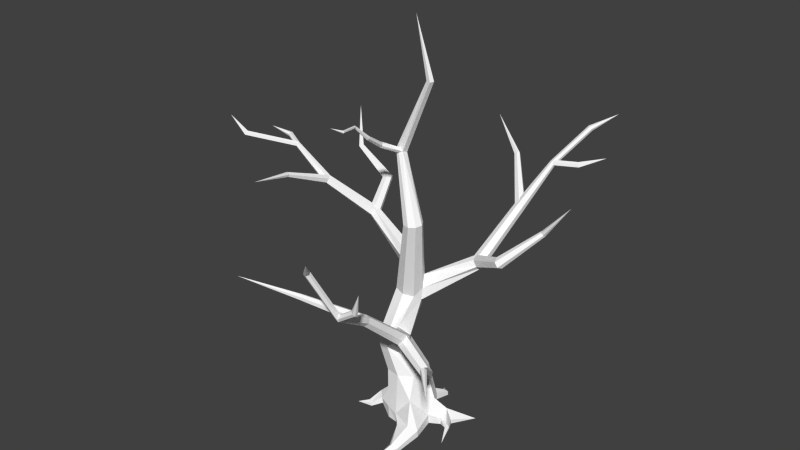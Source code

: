 # Source: tree.blend  (saved by Blender 2.72.0; exported with 4.5.12 LTS)
import bpy
from mathutils import Matrix  # noqa: F401  (used for matrix-valued properties, if any)

bpy.ops.wm.read_factory_settings(use_empty=True)
scene = bpy.context.scene
scene.name = 'Scene'

# ---- collections
col_collection_1 = bpy.data.collections.new('Collection 1'); scene.collection.children.link(col_collection_1)

# ---- materials (node trees are filled in below, after node groups)
mat_material__22 = bpy.data.materials.new('Material__22')
mat_material__22.alpha_threshold = 0.0
mat_material__22.use_transparent_shadow = False
mat_material__22.diffuse_color = (1.0, 1.0, 1.0, 1.0)
mat_material__22.specular_color = (0.2, 0.2, 0.2)
mat_material__22.roughness = 0.5

# ---- material node trees

# ---- world
world_world = bpy.data.worlds.new('World'); scene.world = world_world
world_world.color = (0.05088, 0.05088, 0.05088)
world_world.use_sun_shadow = False
world_world.sun_shadow_jitter_overblur = 0.0
world_world.cycles.sampling_method = 'MANUAL'
world_world.cycles.sample_map_resolution = 256

# ---- meshes
me_id107 = bpy.data.meshes.new('ID107')
me_id107.from_pydata([(-10.77, 43.14, -52.5), (-23.33, 106.8, -47.87), (6.586, 107.5, -41.21), (9.468, 32.29, -49.25), (24.87, 41.81, -44.72), (22.67, 108.3, -14.88), (37.76, 30.21, -29.26), (44.95, 57.18, -11.87), (15.5, 108.5, 15.69), (22.98, 66.2, 36.54), (43.87, 27.15, 5.389), (-10.73, 108.2, 32.59), (-40.64, 107.4, 25.94), (-31.01, 28.55, 36.34), (-9.685, 24.79, 40.75), (-56.72, 106.7, -0.3918), (-48.93, 56.73, 5.607), (-49.55, 106.4, -30.96), (-52.04, 30.05, -13.89), (-41.16, 59.83, -30.77), (-24.43, 32.17, -42.89), (-18.35, 240.6, -54.25), (-21.74, 168.8, -19.96), (-45.14, 166.1, -25.3), (-38.99, 253.4, -59.96), (-7.119, 249.2, -33.16), (-9.39, 183.2, -3.741), (-11.74, 261.8, -15.98), (-19.57, 208.9, 20.32), (-29.77, 265.7, -5.042), (-36.38, 187.4, 32.91), (-50.3, 268.9, -11.34), (-60.6, 174.9, 32.31), (-61.3, 269.5, -31.19), (-72.62, 170.5, 11.67), (-56.33, 267.2, -52.96), (-66.21, 166.8, -12.19), (-12.83, 358.5, -30.38), (4.559, 366.1, -24.37), (-15.06, 293.0, -52.19), (-35.52, 278.7, -59.9), (13.8, 357.2, -8.987), (-4.444, 275.2, -34.17), (8.556, 350.2, 6.965), (-6.644, 351.6, 15.75), (-24.06, 352.8, 10.44), (-28.23, 352.9, 3.232), (-36.97, 330.3, -9.956), (-32.74, 329.5, -28.12), (-20.24, 355.7, -27.35), (24.17, 439.2, 3.455), (-28.75, 553.5, -15.69), (32.03, 439.2, 16.2), (-29.81, 557.6, -4.856), (28.85, 438.5, 29.91), (16.48, 437.4, 36.55), (-36.53, 553.8, -2.21), (2.181, 436.6, 32.23), (-45.75, 559.2, -5.853), (-5.681, 436.6, 19.48), (-42.4, 558.2, -18.81), (-2.499, 437.3, 5.772), (9.866, 438.4, -0.8662), (42.61, 705.5, 1.109), (40.3, 705.6, 9.406), (33.58, 706.2, -1.295), (31.27, 706.2, 7.001), (-0.01497, 813.6, -3.724), (-4.625, 163.0, -1.768), (-11.57, 152.7, 22.01), (-33.19, 167.1, 36.88), (37.44, 9.041, -31.08), (9.146, 11.12, -51.08), (-30.46, 4.152, 36.14), (-10.01, 3.622, 38.92), (43.55, 5.981, 3.562), (23.89, 3.737, 32.56), (-48.08, 6.927, 6.452), (-52.36, 8.881, -15.71), (-24.75, 11.01, -44.72), (-13.47, 26.34, -67.23), (-25.64, 18.41, -69.71), (1.707, 17.65, -64.94), (1.448, 0.6015, -66.41), (-25.9, 1.362, -71.18), (0.04481, 7.597, -101.9), (-5.393, 3.362, -99.53), (7.031, 3.707, -105.3), (6.903, -4.709, -106.0), (-5.521, -5.049, -100.3), (-19.31, -9.869, -126.8), (-68.82, 22.99, -56.49), (-70.3, 16.31, -46.22), (-59.35, 17.56, -62.39), (-70.48, 4.511, -47.23), (-59.53, 5.761, -63.4), (-99.24, -7.623, -74.38), (-76.39, 29.5, 5.194), (-62.89, 25.58, 18.62), (-79.54, 24.84, -3.318), (-61.25, 13.36, 18.24), (-73.73, 13.57, 5.944), (-78.73, 14.18, -4.355), (-88.39, 13.61, 27.06), (-80.89, 11.57, 31.5), (-89.95, 10.63, 23.88), (-79.94, 4.217, 31.05), (-86.89, 4.057, 26.91), (-89.46, 4.196, 23.24), (-107.5, 7.326, 39.46), (39.52, 31.62, 64.09), (55.77, 21.58, 53.57), (12.34, 21.45, 61.81), (12.12, 7.367, 60.6), (39.26, 6.782, 63.25), (55.56, 7.502, 52.35), (35.32, 11.25, 106.8), (46.5, 4.726, 102.1), (27.62, 4.962, 102.0), (27.49, -3.948, 101.3), (35.01, -4.463, 106.3), (46.36, -4.183, 101.3), (26.21, -1.619, 140.0), (64.24, 34.2, -25.94), (57.57, 16.4, -31.32), (62.33, 18.63, -9.518), (57.39, 4.402, -32.35), (61.9, 3.867, -10.63), (100.2, -0.03849, -72.81), (75.29, 12.46, -25.31), (75.24, 2.412, -26.38), (81.74, 12.61, 2.22), (83.02, 20.63, -1.046), (81.16, 7.647, -0.5365), (86.34, 9.291, -6.365), (86.64, 12.63, -4.382), (87.54, -11.46, 19.31), (36.25, 245.9, 72.51), (27.25, 240.7, 81.84), (49.57, 241.1, 71.09), (53.87, 231.0, 79.0), (44.86, 225.7, 88.33), (31.55, 230.6, 89.75), (34.64, 330.4, 172.2), (27.58, 324.6, 177.2), (44.87, 328.0, 172.9), (48.05, 319.8, 178.6), (40.99, 314.0, 183.7), (30.75, 316.4, 183.0), (54.51, 377.4, 257.5), (50.66, 374.4, 260.8), (60.31, 376.4, 258.5), (62.27, 372.4, 262.8), (58.43, 369.5, 266.0), (52.62, 370.5, 265.0), (34.96, 476.9, 307.6), (31.05, 475.2, 311.6), (40.97, 475.2, 308.0), (43.06, 471.8, 312.4), (39.14, 470.1, 316.5), (33.13, 471.8, 316.1), (67.99, 511.3, 344.4), (124.2, 228.0, 111.6), (44.48, 248.5, 77.85), (38.87, 245.4, 89.74), (117.9, 225.9, 120.6), (131.0, 218.9, 106.2), (46.16, 238.9, 68.53), (131.5, 207.7, 109.8), (42.24, 226.2, 71.09), (125.2, 205.6, 118.8), (36.64, 223.2, 82.98), (118.4, 214.7, 124.2), (34.96, 232.8, 92.31), (167.1, 280.6, 176.2), (163.1, 278.9, 180.1), (171.3, 276.6, 174.6), (171.5, 271.0, 176.8), (167.6, 269.3, 180.7), (163.3, 273.2, 182.3), (230.2, 274.5, 248.3), (-46.54, 372.9, 243.5), (34.53, 328.2, 170.0), (30.35, 318.7, 171.5), (-48.44, 367.4, 243.9), (-42.99, 375.2, 247.5), (42.0, 331.7, 176.4), (-41.33, 371.9, 252.1), (45.28, 325.7, 184.4), (-43.22, 366.4, 252.5), (41.1, 316.2, 185.8), (-46.78, 364.2, 248.4), (33.63, 312.7, 179.4), (-144.8, 395.5, 297.4), (32.2, 476.4, 313.2), (35.36, 477.8, 308.6), (40.21, 474.9, 307.4), (41.91, 470.6, 310.8), (38.75, 469.2, 315.5), (33.9, 472.1, 316.7), (92.39, 405.3, 263.4), (53.77, 377.7, 258.9), (53.32, 377.4, 264.7), (91.49, 404.6, 269.1), (96.81, 402.3, 260.6), (56.92, 373.7, 256.0), (100.3, 398.6, 263.6), (59.61, 369.5, 258.9), (99.43, 398.0, 269.4), (59.17, 369.2, 264.7), (95.01, 401.0, 272.1), (56.02, 373.1, 267.6), (117.3, 448.3, 280.2), (-124.5, 392.8, -25.17), (-118.0, 400.0, -18.45), (-125.8, 394.3, -37.03), (-120.5, 403.0, -42.18), (-114.0, 410.3, -35.46), (-26.15, 370.3, -19.47), (-112.7, 408.7, -23.59), (-30.08, 371.1, -2.164), (-196.0, 459.9, 25.48), (-189.4, 464.0, 29.69), (-198.1, 462.3, 17.17), (-193.7, 468.8, 13.09), (-187.1, 472.9, 17.31), (-184.9, 470.5, 25.6), (-246.2, 524.6, 44.16), (-242.8, 527.2, 46.64), (-247.7, 526.5, 39.71), (-245.9, 530.9, 37.73), (-242.5, 533.4, 40.21), (-241.0, 531.6, 44.66), (-317.9, 546.3, 103.5), (-315.5, 549.3, 106.6), (-318.9, 547.7, 98.51), (-317.6, 552.2, 96.66), (-315.1, 555.2, 99.78), (-314.1, 553.8, 104.7), (-359.3, 575.3, 98.32), (-147.6, 440.1, -88.92), (-130.0, 397.9, -29.31), (-126.6, 407.3, -23.84), (-144.4, 446.9, -83.2), (-142.9, 438.1, -98.23), (-122.6, 392.1, -35.78), (-135.0, 443.0, -101.8), (-111.9, 395.7, -36.78), (-131.8, 449.9, -96.1), (-108.5, 405.2, -31.32), (-136.5, 451.8, -86.79), (-115.9, 410.9, -24.85), (-208.9, 490.2, -89.5), (-206.5, 493.1, -86.36), (-207.3, 490.1, -94.35), (-203.4, 492.9, -96.06), (-201.0, 495.8, -92.92), (-202.5, 495.9, -88.07), (-234.4, 559.0, -124.1), (-203.5, 499.6, 114.8), (-194.1, 458.5, 24.34), (-185.6, 460.7, 24.43), (-198.7, 500.6, 114.4), (-206.9, 503.1, 113.8), (-200.1, 464.2, 21.3), (-205.5, 507.5, 112.3), (-197.5, 472.2, 18.36), (-200.7, 508.5, 111.9), (-189.0, 474.3, 18.44), (-197.3, 505.1, 112.9), (-183.0, 468.6, 21.48), (-188.1, 526.0, 206.4), (-317.0, 550.6, 106.5), (-318.8, 547.0, 103.7), (-318.4, 547.2, 98.84), (-316.0, 550.9, 96.75), (-314.2, 554.5, 99.54), (-314.7, 554.3, 104.4), (-281.9, 530.2, 26.97), (-246.2, 525.6, 45.1), (-246.3, 530.3, 46.47), (-281.6, 534.8, 28.56), (-281.1, 529.1, 22.09), (-244.2, 524.3, 40.81), (-279.9, 532.6, 18.79), (-242.3, 527.8, 37.9), (-279.6, 537.2, 20.38), (-242.4, 532.5, 39.28), (-280.4, 538.3, 25.26), (-244.4, 533.7, 43.56), (-325.1, 540.3, 26.84), (74.58, 323.5, -110.7), (64.27, 332.8, -109.6), (85.65, 323.1, -101.8), (86.42, 332.1, -91.76), (76.11, 341.5, -90.67), (65.04, 341.9, -99.62), (99.18, 414.2, -201.5), (90.57, 419.5, -198.7), (108.1, 415.6, -196.0), (108.4, 422.3, -187.9), (99.81, 427.6, -185.2), (90.89, 426.2, -190.6), (132.2, 495.4, -248.4), (127.6, 498.8, -247.2), (137.4, 496.8, -245.7), (137.9, 501.5, -241.9), (133.3, 504.8, -240.7), (128.2, 503.4, -243.3), (145.1, 534.6, -353.7), (140.8, 538.7, -353.7), (150.3, 535.5, -350.2), (151.1, 540.3, -346.9), (146.8, 544.3, -346.9), (141.7, 543.5, -350.4), (187.1, 569.3, -379.5), (151.7, 367.8, -70.06), (83.14, 328.9, -111.1), (76.73, 340.7, -111.3), (145.0, 376.7, -71.02), (155.3, 363.7, -58.77), (81.74, 320.6, -100.5), (152.2, 368.4, -48.45), (73.95, 324.2, -90.13), (145.5, 377.3, -49.42), (67.55, 336.1, -90.3), (141.9, 381.4, -60.7), (68.94, 344.4, -100.9), (208.6, 428.8, -112.8), (204.3, 432.7, -112.9), (211.3, 427.8, -107.6), (209.7, 430.6, -102.4), (205.4, 434.4, -102.5), (202.7, 435.5, -107.7), (265.8, 503.8, -94.69), (35.2, 477.5, -274.8), (98.38, 412.3, -199.1), (91.37, 414.5, -191.7), (31.64, 478.4, -270.3), (39.25, 481.5, -276.2), (106.5, 418.7, -200.7), (39.75, 486.4, -273.2), (107.6, 427.3, -194.9), (36.19, 487.3, -268.6), (100.6, 429.5, -187.5), (32.13, 483.3, -267.2), (92.48, 423.1, -185.9), (-51.15, 524.7, -333.0), (142.3, 540.2, -354.7), (145.8, 535.6, -354.6), (149.5, 534.9, -350.1), (149.6, 538.8, -345.9), (146.2, 543.4, -346.0), (142.5, 544.1, -350.5), (177.0, 500.1, -263.3), (131.6, 496.7, -249.1), (131.0, 502.5, -249.5), (175.9, 505.9, -263.6), (180.2, 497.9, -258.8), (133.4, 494.4, -244.1), (182.4, 501.4, -254.5), (134.5, 497.8, -239.5), (181.3, 507.1, -254.8), (133.9, 503.5, -240.0), (178.0, 509.3, -259.3), (132.2, 505.9, -245.0), (214.2, 513.8, -297.6), (-28.07, 642.3, 148.4), (-39.87, 652.4, 167.4), (-29.55, 640.4, 148.6), (-29.99, 640.4, 148.4), (-28.39, 642.9, 147.9), (-28.78, 644.2, 147.1), (-29.22, 644.2, 146.9), (-39.22, 559.1, -4.031), (-36.44, 564.4, -3.561), (-31.73, 640.4, 147.6), (-30.87, 640.5, 148.0), (-50.95, 570.7, 31.45), (-56.71, 571.1, 30.05), (-41.95, 601.5, 75.48), (-47.0, 574.6, 29.84), (-39.03, 603.9, 73.3), (-46.23, 602.4, 75.12), (-47.59, 605.7, 72.58), (-58.5, 575.5, 27.04), (-44.67, 608.1, 70.4), (-54.54, 579.5, 25.44), (-40.39, 607.2, 70.75), (-48.79, 579.1, 26.84), (-44.04, 631.4, 104.1), (-42.41, 632.9, 103.0), (-46.42, 632.2, 104.1), (-47.17, 634.4, 103.1), (-45.55, 635.8, 102.0), (-43.17, 635.1, 102.0), (-29.47, 640.1, 148.1), (-27.73, 641.7, 147.6), (-31.21, 644.4, 146.6), (-31.03, 644.5, 146.5), (-32.78, 642.9, 147.0), (-28.51, 644.0, 146.8), (-30.92, 640.5, 148.0), (-32.0, 640.7, 147.8), (-29.19, 644.2, 146.9)], [], [(1, 2, 3), (0, 1, 3), (2, 4, 3), (2, 5, 6), (4, 2, 6), (5, 7, 6), (9, 10, 5), (8, 9, 5), (7, 5, 10), (9, 8, 11), (13, 14, 11), (12, 13, 11), (9, 11, 14), (15, 16, 13), (12, 15, 13), (15, 17, 18), (16, 15, 18), (17, 19, 18), (17, 1, 20), (19, 17, 20), (1, 0, 20), (22, 23, 24), (21, 22, 24), (21, 25, 26), (22, 21, 26), (25, 27, 28), (26, 25, 28), (30, 28, 27), (29, 30, 27), (29, 31, 32), (30, 29, 32), (34, 32, 31), (33, 34, 31), (36, 34, 33), (35, 36, 33), (35, 24, 23), (36, 35, 23), (38, 39, 40), (37, 38, 40), (38, 41, 42), (39, 38, 42), (41, 43, 27), (42, 41, 27), (44, 29, 27), (43, 44, 27), (44, 45, 31), (29, 44, 31), (46, 47, 31), (45, 46, 31), (31, 47, 33), (47, 48, 35), (33, 47, 35), (48, 49, 40), (35, 48, 40), (49, 37, 40), (50, 51, 52), (52, 51, 53), (54, 53, 55), (56, 57, 55), (53, 56, 55), (57, 58, 59), (61, 59, 58), (60, 61, 58), (61, 60, 62), (63, 64, 53), (60, 58, 66), (65, 60, 66), (65, 67, 63), (63, 67, 64), (64, 67, 66), (66, 67, 65), (23, 22, 2), (1, 23, 2), (68, 5, 2), (22, 68, 2), (69, 8, 5), (68, 69, 5), (70, 11, 8), (69, 70, 8), (70, 32, 12), (11, 70, 12), (34, 15, 12), (32, 34, 12), (34, 36, 17), (15, 34, 17), (36, 23, 1), (17, 36, 1), (3, 4, 6), (6, 71, 72), (3, 6, 72), (13, 73, 74), (14, 13, 74), (75, 76, 77), (71, 75, 77), (74, 73, 77), (76, 74, 77), (78, 79, 71), (77, 78, 71), (72, 71, 79), (0, 80, 81), (20, 0, 81), (3, 82, 80), (0, 3, 80), (72, 83, 82), (3, 72, 82), (79, 84, 83), (72, 79, 83), (20, 81, 84), (79, 20, 84), (80, 85, 86), (81, 80, 86), (82, 87, 85), (80, 82, 85), (83, 88, 87), (82, 83, 87), (84, 89, 88), (83, 84, 88), (81, 86, 89), (84, 81, 89), (86, 85, 90), (85, 87, 90), (87, 88, 90), (88, 89, 90), (89, 86, 90), (19, 91, 92), (18, 19, 92), (20, 93, 91), (19, 20, 91), (78, 94, 95), (79, 78, 95), (18, 92, 94), (78, 18, 94), (79, 95, 93), (20, 79, 93), (92, 91, 96), (91, 93, 96), (95, 94, 96), (94, 92, 96), (93, 95, 96), (16, 97, 98), (13, 16, 98), (18, 99, 97), (16, 18, 97), (73, 100, 101), (77, 73, 101), (77, 101, 102), (78, 77, 102), (78, 102, 99), (18, 78, 99), (13, 98, 100), (73, 13, 100), (97, 103, 104), (98, 97, 104), (99, 105, 103), (97, 99, 103), (100, 106, 107), (101, 100, 107), (101, 107, 108), (102, 101, 108), (102, 108, 105), (99, 102, 105), (98, 104, 106), (100, 98, 106), (104, 103, 109), (103, 105, 109), (107, 106, 109), (108, 107, 109), (105, 108, 109), (106, 104, 109), (9, 110, 111), (10, 9, 111), (14, 112, 110), (9, 14, 110), (74, 113, 112), (14, 74, 112), (76, 114, 113), (74, 76, 113), (75, 115, 114), (76, 75, 114), (10, 111, 115), (75, 10, 115), (110, 116, 117), (111, 110, 117), (112, 118, 116), (110, 112, 116), (113, 119, 118), (112, 113, 118), (114, 120, 119), (113, 114, 119), (115, 121, 120), (114, 115, 120), (111, 117, 121), (115, 111, 121), (117, 116, 122), (116, 118, 122), (118, 119, 122), (119, 120, 122), (120, 121, 122), (121, 117, 122), (7, 123, 124), (6, 7, 124), (10, 125, 123), (7, 10, 123), (71, 126, 127), (75, 71, 127), (6, 124, 126), (71, 6, 126), (75, 127, 125), (10, 75, 125), (124, 123, 128), (123, 129, 128), (130, 126, 128), (126, 124, 128), (129, 130, 128), (127, 126, 130), (125, 131, 132), (123, 125, 132), (127, 133, 131), (125, 127, 131), (130, 134, 133), (127, 130, 133), (123, 132, 135), (129, 123, 135), (129, 135, 134), (130, 129, 134), (132, 131, 136), (131, 133, 136), (133, 134, 136), (135, 132, 136), (134, 135, 136), (28, 30, 138), (137, 28, 138), (26, 28, 137), (139, 26, 137), (68, 26, 139), (140, 68, 139), (69, 68, 140), (141, 69, 140), (70, 69, 141), (142, 70, 141), (30, 70, 142), (138, 30, 142), (137, 138, 144), (143, 137, 144), (139, 137, 143), (145, 139, 143), (140, 139, 145), (146, 140, 145), (141, 140, 146), (147, 141, 146), (142, 141, 147), (148, 142, 147), (138, 142, 148), (144, 138, 148), (143, 144, 150), (149, 143, 150), (145, 143, 149), (151, 145, 149), (146, 145, 151), (152, 146, 151), (147, 146, 152), (153, 147, 152), (148, 147, 153), (154, 148, 153), (144, 148, 154), (150, 144, 154), (149, 150, 156), (155, 149, 156), (151, 149, 155), (157, 151, 155), (152, 151, 157), (158, 152, 157), (153, 152, 158), (159, 153, 158), (154, 153, 159), (160, 154, 159), (150, 154, 160), (156, 150, 160), (156, 161, 155), (155, 161, 157), (157, 161, 158), (158, 161, 159), (159, 161, 160), (160, 161, 156), (163, 164, 165), (162, 163, 165), (167, 163, 162), (166, 167, 162), (169, 167, 166), (168, 169, 166), (171, 169, 168), (170, 171, 168), (173, 171, 170), (172, 173, 170), (164, 173, 172), (165, 164, 172), (162, 165, 175), (174, 162, 175), (166, 162, 174), (176, 166, 174), (168, 166, 176), (177, 168, 176), (170, 168, 177), (178, 170, 177), (172, 170, 178), (179, 172, 178), (165, 172, 179), (175, 165, 179), (175, 180, 174), (174, 180, 176), (176, 180, 177), (177, 180, 178), (178, 180, 179), (179, 180, 175), (173, 164, 169), (171, 173, 169), (169, 164, 163), (167, 169, 163), (182, 183, 184), (181, 182, 184), (186, 182, 181), (185, 186, 181), (188, 186, 185), (187, 188, 185), (190, 188, 187), (189, 190, 187), (192, 190, 189), (191, 192, 189), (183, 192, 191), (184, 183, 191), (184, 193, 181), (181, 193, 185), (185, 193, 187), (187, 193, 189), (189, 193, 191), (191, 193, 184), (192, 183, 188), (190, 192, 188), (188, 183, 182), (186, 188, 182), (194, 161, 195), (195, 161, 196), (196, 161, 197), (197, 161, 198), (198, 161, 199), (199, 161, 194), (199, 194, 197), (198, 199, 197), (197, 194, 195), (196, 197, 195), (201, 202, 203), (200, 201, 203), (205, 201, 200), (204, 205, 200), (207, 205, 204), (206, 207, 204), (209, 207, 206), (208, 209, 206), (211, 209, 208), (210, 211, 208), (202, 211, 210), (203, 202, 210), (203, 212, 200), (200, 212, 204), (204, 212, 206), (206, 212, 208), (208, 212, 210), (210, 212, 203), (211, 202, 207), (209, 211, 207), (207, 202, 201), (205, 207, 201), (47, 46, 214), (213, 47, 214), (48, 47, 213), (215, 48, 213), (49, 48, 215), (216, 49, 215), (218, 49, 216), (217, 218, 216), (220, 218, 217), (219, 220, 217), (46, 220, 219), (214, 46, 219), (213, 214, 222), (221, 213, 222), (215, 213, 221), (223, 215, 221), (216, 215, 223), (224, 216, 223), (217, 216, 224), (225, 217, 224), (219, 217, 225), (226, 219, 225), (214, 219, 226), (222, 214, 226), (221, 222, 228), (227, 221, 228), (223, 221, 227), (229, 223, 227), (224, 223, 229), (230, 224, 229), (225, 224, 230), (231, 225, 230), (226, 225, 231), (232, 226, 231), (222, 226, 232), (228, 222, 232), (227, 228, 234), (233, 227, 234), (229, 227, 233), (235, 229, 233), (230, 229, 235), (236, 230, 235), (231, 230, 236), (237, 231, 236), (232, 231, 237), (238, 232, 237), (228, 232, 238), (234, 228, 238), (234, 239, 233), (233, 239, 235), (235, 239, 236), (236, 239, 237), (237, 239, 238), (238, 239, 234), (241, 242, 243), (240, 241, 243), (245, 241, 240), (244, 245, 240), (247, 245, 244), (246, 247, 244), (249, 247, 246), (248, 249, 246), (251, 249, 248), (250, 251, 248), (242, 251, 250), (243, 242, 250), (240, 243, 253), (252, 240, 253), (244, 240, 252), (254, 244, 252), (246, 244, 254), (255, 246, 254), (248, 246, 255), (256, 248, 255), (250, 248, 256), (257, 250, 256), (243, 250, 257), (253, 243, 257), (253, 258, 252), (252, 258, 254), (254, 258, 255), (255, 258, 256), (256, 258, 257), (257, 258, 253), (251, 242, 247), (249, 251, 247), (247, 242, 241), (245, 247, 241), (260, 261, 262), (259, 260, 262), (264, 260, 259), (263, 264, 259), (266, 264, 263), (265, 266, 263), (268, 266, 265), (267, 268, 265), (270, 268, 267), (269, 270, 267), (261, 270, 269), (262, 261, 269), (262, 271, 259), (259, 271, 263), (263, 271, 265), (265, 271, 267), (267, 271, 269), (269, 271, 262), (270, 261, 266), (268, 270, 266), (266, 261, 260), (264, 266, 260), (272, 239, 273), (273, 239, 274), (274, 239, 275), (275, 239, 276), (276, 239, 277), (277, 239, 272), (277, 272, 275), (276, 277, 275), (275, 272, 273), (274, 275, 273), (279, 280, 281), (278, 279, 281), (283, 279, 278), (282, 283, 278), (285, 283, 282), (284, 285, 282), (287, 285, 284), (286, 287, 284), (289, 287, 286), (288, 289, 286), (280, 289, 288), (281, 280, 288), (281, 290, 278), (278, 290, 282), (282, 290, 284), (284, 290, 286), (286, 290, 288), (288, 290, 281), (289, 280, 285), (287, 289, 285), (285, 280, 279), (283, 285, 279), (21, 24, 292), (291, 21, 292), (25, 21, 291), (293, 25, 291), (42, 25, 293), (294, 42, 293), (39, 42, 294), (295, 39, 294), (40, 39, 295), (296, 40, 295), (24, 40, 296), (292, 24, 296), (291, 292, 298), (297, 291, 298), (293, 291, 297), (299, 293, 297), (294, 293, 299), (300, 294, 299), (295, 294, 300), (301, 295, 300), (296, 295, 301), (302, 296, 301), (292, 296, 302), (298, 292, 302), (297, 298, 304), (303, 297, 304), (299, 297, 303), (305, 299, 303), (300, 299, 305), (306, 300, 305), (301, 300, 306), (307, 301, 306), (302, 301, 307), (308, 302, 307), (298, 302, 308), (304, 298, 308), (303, 304, 310), (309, 303, 310), (305, 303, 309), (311, 305, 309), (306, 305, 311), (312, 306, 311), (307, 306, 312), (313, 307, 312), (308, 307, 313), (314, 308, 313), (304, 308, 314), (310, 304, 314), (310, 315, 309), (309, 315, 311), (311, 315, 312), (312, 315, 313), (313, 315, 314), (314, 315, 310), (317, 318, 319), (316, 317, 319), (321, 317, 316), (320, 321, 316), (323, 321, 320), (322, 323, 320), (325, 323, 322), (324, 325, 322), (327, 325, 324), (326, 327, 324), (318, 327, 326), (319, 318, 326), (316, 319, 329), (328, 316, 329), (320, 316, 328), (330, 320, 328), (322, 320, 330), (331, 322, 330), (324, 322, 331), (332, 324, 331), (326, 324, 332), (333, 326, 332), (319, 326, 333), (329, 319, 333), (329, 334, 328), (328, 334, 330), (330, 334, 331), (331, 334, 332), (332, 334, 333), (333, 334, 329), (327, 318, 323), (325, 327, 323), (323, 318, 317), (321, 323, 317), (336, 337, 338), (335, 336, 338), (340, 336, 335), (339, 340, 335), (342, 340, 339), (341, 342, 339), (344, 342, 341), (343, 344, 341), (346, 344, 343), (345, 346, 343), (337, 346, 345), (338, 337, 345), (338, 347, 335), (335, 347, 339), (339, 347, 341), (341, 347, 343), (343, 347, 345), (345, 347, 338), (346, 337, 342), (344, 346, 342), (342, 337, 336), (340, 342, 336), (348, 315, 349), (349, 315, 350), (350, 315, 351), (351, 315, 352), (352, 315, 353), (353, 315, 348), (353, 348, 351), (352, 353, 351), (351, 348, 349), (350, 351, 349), (355, 356, 357), (354, 355, 357), (359, 355, 354), (358, 359, 354), (361, 359, 358), (360, 361, 358), (363, 361, 360), (362, 363, 360), (365, 363, 362), (364, 365, 362), (356, 365, 364), (357, 356, 364), (357, 366, 354), (354, 366, 358), (358, 366, 360), (360, 366, 362), (362, 366, 364), (364, 366, 357), (365, 356, 361), (363, 365, 361), (361, 356, 355), (359, 361, 355), (367, 368, 369), (370, 371, 367), (369, 370, 367), (372, 368, 373), (22, 26, 68), (30, 32, 70), (24, 35, 40), (42, 27, 25), (50, 38, 37), (62, 50, 37), (52, 41, 38), (50, 52, 38), (52, 54, 43), (41, 52, 43), (54, 55, 44), (43, 54, 44), (55, 57, 45), (44, 55, 45), (57, 59, 46), (45, 57, 46), (59, 220, 46), (59, 61, 218), (220, 59, 218), (62, 37, 218), (61, 62, 218), (49, 218, 37), (374, 375, 66), (58, 374, 66), (376, 368, 377), (372, 373, 368), (368, 376, 377), (368, 367, 371), (378, 379, 56), (53, 378, 56), (378, 381, 382), (380, 378, 382), (379, 378, 380), (383, 379, 380), (385, 379, 383), (384, 385, 383), (387, 385, 384), (386, 387, 384), (389, 387, 386), (388, 389, 386), (381, 389, 388), (382, 381, 388), (380, 382, 391), (390, 380, 391), (383, 380, 390), (392, 383, 390), (384, 383, 392), (393, 384, 392), (386, 384, 393), (394, 386, 393), (388, 386, 394), (395, 388, 394), (382, 388, 395), (391, 382, 395), (390, 391, 397), (396, 390, 397), (399, 394, 400), (398, 399, 400), (393, 400, 394), (391, 395, 401), (397, 391, 401), (396, 368, 402), (368, 400, 403), (368, 399, 398), (394, 399, 404), (395, 394, 404), (401, 395, 404), (401, 368, 371), (385, 374, 56), (379, 385, 56), (387, 389, 53), (375, 387, 53), (385, 387, 375), (374, 385, 375), (396, 397, 371), (370, 396, 371), (368, 403, 402), (392, 403, 400), (393, 392, 400), (398, 400, 368), (404, 399, 368), (62, 60, 51), (50, 62, 51), (53, 54, 52), (374, 58, 57), (56, 374, 57), (60, 65, 63), (51, 60, 63), (53, 51, 63), (369, 368, 370), (53, 64, 66), (375, 53, 66), (53, 381, 378), (53, 389, 381), (403, 392, 390), (402, 403, 390), (402, 390, 396), (404, 368, 401), (371, 397, 401), (370, 368, 396)])
_uv = me_id107.uv_layers.new(name='ID112')
_uv.uv.foreach_set('vector', [0.212, 0.7717, 0.2058, 0.8028, 0.1292, 0.7866, 0.1449, 0.7685, 0.212, 0.7717, 0.1292, 0.7866, 0.2058, 0.8028, 0.1352, 0.805, 0.1292, 0.7866, 0.0849, 0.5934, 0.0825, 0.6251, 0.0, 0.6124, 0.0143, 0.5932, 0.0849, 0.5934, 0.0, 0.6124, 0.0825, 0.6251, 0.0257, 0.6345, 0.0, 0.6124, 0.2356, 0.3599, 0.2783, 0.396, 0.1905, 0.4116, 0.1902, 0.3793, 0.2356, 0.3599, 0.1905, 0.4116, 0.2479, 0.4143, 0.1905, 0.4116, 0.2783, 0.396, 0.0491, 0.8246, 0.0, 0.8299, 0.0003, 0.7976, 0.0278, 0.454, 0.0214, 0.4321, 0.1078, 0.4249, 0.1106, 0.4564, 0.0278, 0.454, 0.1078, 0.4249, 0.0611, 0.3947, 0.1078, 0.4249, 0.0214, 0.4321, 0.1292, 0.8117, 0.1818, 0.8111, 0.2174, 0.8417, 0.1345, 0.8431, 0.1292, 0.8117, 0.2174, 0.8417, 0.1702, 0.2091, 0.1685, 0.1767, 0.2483, 0.1897, 0.2226, 0.2103, 0.1702, 0.2091, 0.2483, 0.1897, 0.1685, 0.1767, 0.217, 0.1721, 0.2483, 0.1897, 0.0, 0.7117, 0.0049, 0.6798, 0.0805, 0.6962, 0.0489, 0.7126, 0.0, 0.7117, 0.0805, 0.6962, 0.0049, 0.6798, 0.0721, 0.6773, 0.0805, 0.6962, 0.9875, 0.0574, 0.9888, 0.0822, 0.8915, 0.0793, 0.9052, 0.0576, 0.9875, 0.0574, 0.8915, 0.0793, 0.2115, 0.8501, 0.2104, 0.8763, 0.1357, 0.8742, 0.1292, 0.8493, 0.2115, 0.8501, 0.1357, 0.8742, 0.0251, 0.5868, 0.0206, 0.5647, 0.0861, 0.5517, 0.0999, 0.5871, 0.0251, 0.5868, 0.0861, 0.5517, 0.8769, 0.3731, 0.9049, 0.3603, 0.9716, 0.3599, 0.9667, 0.381, 0.8769, 0.3731, 0.9716, 0.3599, 0.6903, 0.0263, 0.6938, 0.0485, 0.5862, 0.0478, 0.6001, 0.0234, 0.6903, 0.0263, 0.5862, 0.0478, 0.2545, 0.1909, 0.259, 0.1662, 0.3611, 0.2003, 0.3618, 0.2238, 0.2545, 0.1909, 0.3611, 0.2003, 0.1069, 0.2032, 0.1046, 0.2289, 0.0, 0.1894, 0.001, 0.1662, 0.1069, 0.2032, 0.0, 0.1894, 0.0161, 0.136, 0.0252, 0.1138, 0.1225, 0.1125, 0.1286, 0.1375, 0.0161, 0.136, 0.1225, 0.1125, 0.7806, 0.4077, 0.6973, 0.4108, 0.6755, 0.3949, 0.7665, 0.3928, 0.7806, 0.4077, 0.6755, 0.3949, 0.3979, 0.3496, 0.3993, 0.329, 0.4899, 0.3263, 0.4811, 0.3533, 0.3979, 0.3496, 0.4899, 0.3263, 0.7684, 0.3801, 0.7721, 0.3616, 0.8687, 0.3599, 0.859, 0.3825, 0.7684, 0.3801, 0.8687, 0.3599, 0.3739, 0.5111, 0.2796, 0.5138, 0.2773, 0.4917, 0.3739, 0.4929, 0.3739, 0.5111, 0.2773, 0.4917, 0.6741, 0.4395, 0.6793, 0.4214, 0.7729, 0.4204, 0.7685, 0.4424, 0.6741, 0.4395, 0.7729, 0.4204, 0.4477, 0.1757, 0.4251, 0.1921, 0.3611, 0.2003, 0.4476, 0.1671, 0.4477, 0.1757, 0.3611, 0.2003, 0.3611, 0.2003, 0.4251, 0.1921, 0.3618, 0.2238, 0.2083, 0.8851, 0.2026, 0.9035, 0.1292, 0.9042, 0.1372, 0.8825, 0.2083, 0.8851, 0.1292, 0.9042, 0.949, 0.1671, 0.9775, 0.176, 0.8903, 0.187, 0.8756, 0.1662, 0.949, 0.1671, 0.8903, 0.187, 0.9775, 0.176, 0.9813, 0.1838, 0.8903, 0.187, 0.7769, 0.5722, 0.6457, 0.5606, 0.7835, 0.5581, 0.7702, 0.2764, 0.6328, 0.2872, 0.6304, 0.2754, 0.38, 0.7141, 0.5219, 0.7165, 0.3825, 0.7284, 0.6563, 0.0971, 0.7886, 0.0909, 0.7942, 0.1051, 0.6544, 0.1049, 0.6563, 0.0971, 0.7942, 0.1051, 0.5396, 0.5937, 0.6812, 0.5977, 0.5457, 0.608, 0.5562, 0.3521, 0.5535, 0.3378, 0.6895, 0.3357, 0.6902, 0.3496, 0.5562, 0.3521, 0.6895, 0.3357, 0.5346, 0.6342, 0.6679, 0.6476, 0.5315, 0.6485, 0.5182, 0.1487, 0.5176, 0.1576, 0.3478, 0.1508, 0.9397, 0.1278, 0.9377, 0.1415, 0.7669, 0.1208, 0.7676, 0.1119, 0.9397, 0.1278, 0.7669, 0.1208, 0.728, 0.7346, 0.8441, 0.7414, 0.724, 0.7434, 0.4567, 0.7812, 0.5766, 0.7889, 0.4568, 0.7901, 0.6904, 0.7075, 0.5705, 0.7051, 0.6864, 0.6987, 0.0, 0.873, 0.1161, 0.8732, 0.0001, 0.8819, 0.881, 0.4815, 0.8848, 0.4569, 0.9578, 0.4515, 0.9503, 0.4823, 0.881, 0.4815, 0.9578, 0.4515, 0.517, 0.6644, 0.4524, 0.6661, 0.4525, 0.6342, 0.5254, 0.6393, 0.517, 0.6644, 0.4525, 0.6342, 0.1388, 0.3657, 0.1902, 0.3793, 0.1905, 0.4116, 0.1292, 0.3916, 0.1388, 0.3657, 0.1905, 0.4116, 0.5594, 0.5699, 0.6236, 0.5581, 0.6395, 0.5861, 0.5856, 0.5863, 0.5594, 0.5699, 0.6395, 0.5861, 0.3994, 0.6778, 0.4163, 0.7024, 0.3434, 0.7069, 0.3341, 0.6766, 0.3994, 0.6778, 0.3434, 0.7069, 0.8842, 0.5167, 0.8155, 0.5236, 0.814, 0.4917, 0.887, 0.4918, 0.8842, 0.5167, 0.814, 0.4917, 0.1046, 0.2289, 0.1069, 0.2032, 0.1685, 0.1767, 0.1702, 0.2091, 0.1046, 0.2289, 0.1685, 0.1767, 0.4518, 0.6163, 0.4641, 0.5938, 0.5335, 0.5937, 0.5191, 0.6226, 0.4518, 0.6163, 0.5335, 0.5937, 0.4375, 0.9634, 0.4527, 0.9515, 0.4734, 0.9637, 0.3238, 0.854, 0.3238, 0.832, 0.3597, 0.8319, 0.3597, 0.8539, 0.3238, 0.854, 0.3597, 0.8319, 0.0278, 0.454, 0.0028, 0.4561, 0.0, 0.4349, 0.0214, 0.4321, 0.0278, 0.454, 0.0, 0.4349, 0.0591, 0.3871, 0.034, 0.3609, 0.0763, 0.2939, 0.0955, 0.3885, 0.0591, 0.3871, 0.0763, 0.2939, 0.035, 0.3252, 0.0423, 0.3052, 0.0763, 0.2939, 0.034, 0.3609, 0.035, 0.3252, 0.0763, 0.2939, 0.0997, 0.2944, 0.123, 0.3287, 0.0955, 0.3885, 0.0763, 0.2939, 0.0997, 0.2944, 0.0955, 0.3885, 0.122, 0.3643, 0.0955, 0.3885, 0.123, 0.3287, 0.3826, 0.9209, 0.4047, 0.9274, 0.411, 0.9409, 0.38, 0.9412, 0.3826, 0.9209, 0.411, 0.9409, 0.4615, 0.9198, 0.4591, 0.9433, 0.4409, 0.9426, 0.4375, 0.9196, 0.4615, 0.9198, 0.4409, 0.9426, 0.096, 0.945, 0.1165, 0.9486, 0.1038, 0.9608, 0.0802, 0.9602, 0.096, 0.945, 0.1038, 0.9608, 0.3149, 0.8052, 0.3149, 0.8342, 0.2868, 0.8289, 0.2797, 0.8096, 0.3149, 0.8052, 0.2868, 0.8289, 0.0, 0.945, 0.031, 0.9459, 0.04, 0.9611, 0.0112, 0.9639, 0.0, 0.945, 0.04, 0.9611, 0.3124, 0.9563, 0.2697, 0.9513, 0.2723, 0.9444, 0.3125, 0.9411, 0.3124, 0.9563, 0.2723, 0.9444, 0.2701, 0.935, 0.227, 0.9239, 0.2341, 0.9185, 0.2772, 0.9182, 0.2701, 0.935, 0.2341, 0.9185, 0.386, 0.8779, 0.4274, 0.8834, 0.4244, 0.8916, 0.38, 0.8946, 0.386, 0.8779, 0.4244, 0.8916, 0.0306, 0.2995, 0.0139, 0.3328, 0.0019, 0.3403, 0.002, 0.2986, 0.0306, 0.2995, 0.0019, 0.3403, 0.3238, 0.8602, 0.3642, 0.8601, 0.3681, 0.868, 0.3317, 0.8761, 0.3238, 0.8602, 0.3681, 0.868, 0.8216, 0.9914, 0.8251, 0.9981, 0.7877, 0.998, 0.9627, 0.7436, 0.9626, 0.7346, 0.9999, 0.7412, 0.7816, 0.9649, 0.778, 0.9729, 0.7437, 0.9658, 0.0019, 0.3403, 0.0139, 0.3328, 0.0317, 0.3585, 0.7744, 0.979, 0.7782, 0.9869, 0.7437, 0.9858, 0.0, 0.4625, 0.0506, 0.4829, 0.0463, 0.4949, 0.0056, 0.4992, 0.0, 0.4625, 0.0463, 0.4949, 0.0773, 0.7188, 0.1171, 0.7373, 0.1153, 0.7496, 0.0609, 0.7503, 0.0773, 0.7188, 0.1153, 0.7496, 0.1292, 0.7209, 0.1661, 0.7294, 0.1704, 0.7492, 0.1314, 0.7623, 0.1292, 0.7209, 0.1704, 0.7492, 0.0428, 0.9267, 0.0028, 0.9183, 0.0, 0.9064, 0.0378, 0.9053, 0.0428, 0.9267, 0.0, 0.9064, 0.3842, 0.8502, 0.4254, 0.8505, 0.423, 0.8625, 0.38, 0.8718, 0.3842, 0.8502, 0.423, 0.8625, 0.0463, 0.4949, 0.0506, 0.4829, 0.0935, 0.5039, 0.9899, 0.1477, 0.9932, 0.1601, 0.9429, 0.1587, 0.1704, 0.7492, 0.1661, 0.7294, 0.2081, 0.7263, 0.4882, 0.9132, 0.4815, 0.9029, 0.53, 0.9045, 0.227, 0.9985, 0.2337, 0.9882, 0.2774, 0.9982, 0.2735, 0.8052, 0.2729, 0.8452, 0.2543, 0.8377, 0.227, 0.8115, 0.2735, 0.8052, 0.2543, 0.8377, 0.965, 0.4823, 0.9639, 0.4516, 0.9737, 0.4515, 0.9991, 0.4822, 0.965, 0.4823, 0.9737, 0.4515, 0.9336, 0.5329, 0.9715, 0.5309, 0.9889, 0.5355, 0.9653, 0.5493, 0.9336, 0.5329, 0.9889, 0.5355, 0.0293, 0.9935, 0.0027, 0.9869, 0.0, 0.9754, 0.0297, 0.97, 0.0293, 0.9935, 0.0, 0.9754, 0.4375, 0.8915, 0.4671, 0.8975, 0.4681, 0.9086, 0.4375, 0.9135, 0.4375, 0.8915, 0.4681, 0.9086, 0.3238, 0.8006, 0.3617, 0.8007, 0.3614, 0.8135, 0.3254, 0.8258, 0.3238, 0.8006, 0.3614, 0.8135, 0.4903, 0.3925, 0.5195, 0.4017, 0.5181, 0.4108, 0.4911, 0.4125, 0.4903, 0.3925, 0.5181, 0.4108, 0.4375, 0.9865, 0.471, 0.9877, 0.4717, 0.9924, 0.4414, 0.9963, 0.4375, 0.9865, 0.4717, 0.9924, 0.1206, 0.5932, 0.1202, 0.6185, 0.1125, 0.6217, 0.1027, 0.5961, 0.1206, 0.5932, 0.1125, 0.6217, 0.1027, 0.5961, 0.1125, 0.6217, 0.1079, 0.6216, 0.0911, 0.594, 0.1027, 0.5961, 0.1079, 0.6216, 0.4411, 0.9698, 0.4731, 0.9736, 0.471, 0.98, 0.4375, 0.9804, 0.4411, 0.9698, 0.471, 0.98, 0.3135, 0.9298, 0.2864, 0.9296, 0.2833, 0.9225, 0.3082, 0.9182, 0.3135, 0.9298, 0.2833, 0.9225, 0.8784, 0.9892, 0.8728, 0.9966, 0.8493, 0.9898, 0.1736, 0.1533, 0.1735, 0.1581, 0.1492, 0.1551, 0.2903, 0.9752, 0.2849, 0.9688, 0.3148, 0.9694, 0.2917, 0.9796, 0.2903, 0.9752, 0.3148, 0.9694, 0.014, 0.1375, 0.0073, 0.1374, 0.0138, 0.113, 0.9969, 0.838, 0.995, 0.8455, 0.9672, 0.8381, 0.2826, 0.7518, 0.2671, 0.7975, 0.2458, 0.7991, 0.227, 0.7515, 0.2826, 0.7518, 0.2458, 0.7991, 0.3238, 0.7409, 0.3443, 0.7171, 0.3739, 0.7141, 0.3738, 0.7627, 0.3238, 0.7409, 0.3739, 0.7141, 0.2205, 0.9608, 0.1889, 0.9546, 0.1889, 0.94, 0.2205, 0.9388, 0.2205, 0.9608, 0.1889, 0.94, 0.9614, 0.2692, 0.9512, 0.2351, 0.9784, 0.2425, 0.997, 0.2688, 0.9614, 0.2692, 0.9784, 0.2425, 0.0591, 0.3871, 0.0075, 0.3885, 0.0, 0.3697, 0.034, 0.3609, 0.0591, 0.3871, 0.0, 0.3697, 0.1292, 0.9388, 0.1807, 0.9401, 0.1807, 0.9547, 0.1292, 0.9608, 0.1292, 0.9388, 0.1807, 0.9547, 0.9567, 0.411, 0.908, 0.4043, 0.9124, 0.3907, 0.9664, 0.3907, 0.9567, 0.411, 0.9124, 0.3907, 0.9501, 0.1119, 0.994, 0.13, 0.9949, 0.1409, 0.9459, 0.1415, 0.9501, 0.1119, 0.9949, 0.1409, 0.4262, 0.9148, 0.38, 0.9102, 0.3825, 0.9012, 0.4301, 0.9007, 0.4262, 0.9148, 0.3825, 0.9012, 0.0441, 0.7456, 0.0, 0.7318, 0.0067, 0.7253, 0.0527, 0.7188, 0.0441, 0.7456, 0.0067, 0.7253, 0.0515, 0.7643, 0.0025, 0.7443, 0.0, 0.7318, 0.0441, 0.7456, 0.0515, 0.7643, 0.0, 0.7318, 0.9997, 0.1046, 0.946, 0.0995, 0.9446, 0.0904, 0.9975, 0.0902, 0.9997, 0.1046, 0.9446, 0.0904, 0.9124, 0.3907, 0.908, 0.4043, 0.8701, 0.4056, 0.3802, 0.9875, 0.38, 0.9761, 0.4182, 0.9875, 0.6096, 0.9781, 0.6096, 0.9689, 0.6494, 0.9747, 0.7573, 0.1519, 0.7525, 0.1599, 0.7176, 0.1527, 0.5168, 0.9464, 0.5267, 0.9545, 0.4815, 0.9543, 0.9504, 0.6858, 0.9504, 0.6766, 0.9952, 0.68, 0.3238, 0.7945, 0.3463, 0.7688, 0.3663, 0.771, 0.3577, 0.7943, 0.3238, 0.7945, 0.3663, 0.771, 0.0867, 0.7087, 0.0875, 0.6828, 0.1102, 0.6773, 0.1224, 0.7093, 0.0867, 0.7087, 0.1102, 0.6773, 0.2635, 0.9411, 0.261, 0.9622, 0.238, 0.9627, 0.227, 0.9413, 0.2635, 0.9411, 0.238, 0.9627, 0.4066, 0.9494, 0.3925, 0.9699, 0.38, 0.9699, 0.3846, 0.9494, 0.4066, 0.9494, 0.38, 0.9699, 0.9751, 0.391, 0.9991, 0.3907, 0.9976, 0.4059, 0.9725, 0.4129, 0.9751, 0.391, 0.9976, 0.4059, 0.3889, 0.7997, 0.38, 0.7812, 0.4506, 0.7834, 0.9974, 0.4204, 0.9806, 0.4393, 0.9268, 0.4208, 0.1504, 0.9306, 0.1432, 0.9124, 0.2035, 0.9195, 0.1091, 0.9053, 0.1128, 0.9172, 0.049, 0.9165, 0.5812, 0.1487, 0.5782, 0.1587, 0.5243, 0.1504, 0.1292, 0.9305, 0.1432, 0.9124, 0.1504, 0.9306, 0.9768, 0.7591, 0.9995, 0.7673, 0.9943, 0.7743, 0.9592, 0.7745, 0.9768, 0.7591, 0.9943, 0.7743, 0.003, 0.4293, 0.0086, 0.4072, 0.0141, 0.4057, 0.0182, 0.4296, 0.003, 0.4293, 0.0141, 0.4057, 0.3473, 0.9304, 0.3238, 0.9226, 0.3242, 0.9145, 0.3463, 0.909, 0.3473, 0.9304, 0.3242, 0.9145, 0.4754, 0.8854, 0.4402, 0.8849, 0.4375, 0.8756, 0.4599, 0.8655, 0.4754, 0.8854, 0.4375, 0.8756, 0.2874, 0.9882, 0.3111, 0.995, 0.3082, 0.9978, 0.2835, 0.9979, 0.2874, 0.9882, 0.3082, 0.9978, 0.8719, 0.0358, 0.8633, 0.0387, 0.8323, 0.036, 0.8975, 0.9828, 0.8999, 0.9774, 0.9285, 0.9827, 0.7491, 0.9993, 0.7437, 0.993, 0.7779, 0.994, 0.6841, 0.9871, 0.6787, 0.9791, 0.7182, 0.9794, 0.477, 0.0076, 0.476, 0.0036, 0.5108, 0.0044, 0.2166, 0.6415, 0.2275, 0.6704, 0.1305, 0.6482, 0.1292, 0.6342, 0.2166, 0.6415, 0.1305, 0.6482, 0.2423, 0.2673, 0.2104, 0.2877, 0.1312, 0.2498, 0.1317, 0.2351, 0.2423, 0.2673, 0.1312, 0.2498, 0.6545, 0.3779, 0.6437, 0.3964, 0.5307, 0.3738, 0.531, 0.3599, 0.6545, 0.3779, 0.5307, 0.3738, 0.7197, 0.4515, 0.7263, 0.4783, 0.6016, 0.4768, 0.6028, 0.4627, 0.7197, 0.4515, 0.6016, 0.4768, 0.8849, 0.2281, 0.878, 0.198, 0.9955, 0.2, 0.9925, 0.2143, 0.8849, 0.2281, 0.9955, 0.2, 0.2311, 0.607, 0.2357, 0.6281, 0.1292, 0.6072, 0.1324, 0.5937, 0.2311, 0.607, 0.1292, 0.6072, 0.8647, 0.3368, 0.8607, 0.3507, 0.7294, 0.3477, 0.7296, 0.3369, 0.8647, 0.3368, 0.7294, 0.3477, 0.1317, 0.2351, 0.1312, 0.2498, 0.0019, 0.2875, 0.0, 0.2768, 0.1317, 0.2351, 0.0019, 0.2875, 0.346, 0.0222, 0.3449, 0.0361, 0.2065, 0.0331, 0.2078, 0.0223, 0.346, 0.0222, 0.2065, 0.0331, 0.8017, 0.5309, 0.8057, 0.5448, 0.6675, 0.5447, 0.6674, 0.5338, 0.8017, 0.5309, 0.6675, 0.5447, 0.6367, 0.1833, 0.6331, 0.169, 0.7669, 0.181, 0.7674, 0.1918, 0.6367, 0.1833, 0.7669, 0.181, 0.692, 0.0, 0.6938, 0.0139, 0.563, 0.0206, 0.5611, 0.0099, 0.692, 0.0, 0.563, 0.0206, 0.4834, 0.8058, 0.4833, 0.8166, 0.38, 0.8132, 0.3806, 0.8072, 0.4834, 0.8058, 0.38, 0.8132, 0.0014, 0.8668, 0.0, 0.856, 0.1028, 0.8573, 0.1043, 0.8633, 0.0014, 0.8668, 0.1028, 0.8573, 0.2078, 0.0223, 0.2065, 0.0331, 0.1079, 0.0063, 0.1074, 0.0, 0.2078, 0.0223, 0.1079, 0.0063, 0.8901, 0.6532, 0.8902, 0.664, 0.7865, 0.6632, 0.7859, 0.6572, 0.8901, 0.6532, 0.7865, 0.6632, 0.7674, 0.1918, 0.7669, 0.181, 0.8695, 0.1662, 0.8691, 0.1724, 0.7674, 0.1918, 0.8695, 0.1662, 0.5611, 0.0099, 0.563, 0.0206, 0.4641, 0.0485, 0.4643, 0.0422, 0.5611, 0.0099, 0.4641, 0.0485, 0.5313, 0.4126, 0.5307, 0.4066, 0.6492, 0.4059, 0.6482, 0.4119, 0.5313, 0.4126, 0.6492, 0.4059, 0.6304, 0.2676, 0.6305, 0.2615, 0.7444, 0.2351, 0.7434, 0.2414, 0.6304, 0.2676, 0.7444, 0.2351, 0.1074, 0.0, 0.1079, 0.0063, 0.001, 0.0513, 0.0, 0.0452, 0.1074, 0.0, 0.001, 0.0513, 0.8505, 0.4786, 0.8499, 0.4846, 0.7334, 0.4841, 0.7324, 0.4781, 0.8505, 0.4786, 0.7334, 0.4841, 0.7606, 0.1385, 0.7607, 0.1447, 0.6457, 0.1183, 0.6447, 0.1119, 0.7606, 0.1385, 0.6457, 0.1183, 0.4643, 0.0422, 0.4641, 0.0485, 0.3521, 0.0089, 0.3528, 0.0028, 0.4643, 0.0422, 0.3521, 0.0089, 0.8639, 0.8533, 0.9271, 0.8545, 0.865, 0.8593, 0.7444, 0.2351, 0.7956, 0.2693, 0.7434, 0.2414, 0.7803, 0.8655, 0.8402, 0.866, 0.782, 0.8714, 0.7447, 0.9162, 0.803, 0.9205, 0.7436, 0.9222, 0.6457, 0.1183, 0.593, 0.1457, 0.6447, 0.1119, 0.5397, 0.9162, 0.6014, 0.9201, 0.5382, 0.9222, 0.3177, 0.7317, 0.3148, 0.7454, 0.227, 0.7257, 0.2275, 0.7141, 0.3177, 0.7317, 0.227, 0.7257, 0.6269, 0.2099, 0.6206, 0.2223, 0.5394, 0.1792, 0.539, 0.1662, 0.6269, 0.2099, 0.5394, 0.1792, 0.3802, 0.773, 0.38, 0.7591, 0.4781, 0.7592, 0.4825, 0.7705, 0.3802, 0.773, 0.4781, 0.7592, 0.8161, 0.6766, 0.8163, 0.6905, 0.7139, 0.6908, 0.7157, 0.6794, 0.8161, 0.6766, 0.7139, 0.6908, 0.328, 0.6943, 0.3252, 0.708, 0.227, 0.6865, 0.2354, 0.6766, 0.328, 0.6943, 0.227, 0.6865, 0.4457, 0.6112, 0.4428, 0.6248, 0.3509, 0.604, 0.3574, 0.5937, 0.4457, 0.6112, 0.3509, 0.604, 0.7658, 0.7591, 0.7638, 0.7705, 0.6692, 0.7668, 0.669, 0.7608, 0.7658, 0.7591, 0.6692, 0.7668, 0.539, 0.1662, 0.5394, 0.1792, 0.4554, 0.2252, 0.4538, 0.2192, 0.539, 0.1662, 0.4554, 0.2252, 0.9748, 0.3204, 0.9675, 0.3302, 0.8709, 0.2991, 0.8744, 0.2939, 0.9748, 0.3204, 0.8709, 0.2991, 0.7136, 0.7346, 0.7158, 0.7459, 0.612, 0.7457, 0.6121, 0.7397, 0.7136, 0.7346, 0.612, 0.7457, 0.9796, 0.5937, 0.9861, 0.605, 0.8845, 0.6047, 0.8827, 0.5988, 0.9796, 0.5937, 0.8845, 0.6047, 0.2202, 0.7026, 0.2209, 0.7148, 0.1292, 0.6829, 0.1292, 0.6766, 0.2202, 0.7026, 0.1292, 0.6829, 0.7625, 0.7934, 0.8615, 0.794, 0.7624, 0.7994, 0.987, 0.7872, 0.8878, 0.7859, 0.9853, 0.7812, 0.9652, 0.7993, 0.8676, 0.799, 0.9632, 0.7934, 0.961, 0.844, 0.8653, 0.8437, 0.9606, 0.838, 0.4833, 0.8776, 0.5787, 0.8828, 0.4815, 0.8835, 0.6568, 0.838, 0.7538, 0.8407, 0.6549, 0.844, 0.074, 0.9571, 0.0671, 0.9692, 0.0531, 0.945, 0.0671, 0.945, 0.074, 0.9571, 0.0531, 0.945, 0.0531, 0.945, 0.0671, 0.9692, 0.0531, 0.9692, 0.0462, 0.9571, 0.0531, 0.945, 0.0531, 0.9692, 0.6502, 0.7159, 0.6499, 0.7267, 0.5285, 0.7201, 0.5281, 0.7141, 0.6502, 0.7159, 0.5285, 0.7201, 0.5869, 0.132, 0.5849, 0.1426, 0.4652, 0.1179, 0.4655, 0.1119, 0.5869, 0.132, 0.4652, 0.1179, 0.925, 0.2765, 0.9251, 0.2873, 0.8021, 0.2866, 0.8018, 0.2806, 0.925, 0.2765, 0.8021, 0.2866, 0.6566, 0.7249, 0.6564, 0.7141, 0.7796, 0.7143, 0.7791, 0.7203, 0.6566, 0.7249, 0.7796, 0.7143, 0.6486, 0.084, 0.647, 0.0733, 0.7686, 0.0574, 0.7686, 0.0635, 0.6486, 0.084, 0.7686, 0.0574, 0.54, 0.6266, 0.5396, 0.6158, 0.6614, 0.6141, 0.6614, 0.6201, 0.54, 0.6266, 0.6614, 0.6141, 0.5549, 0.8593, 0.4375, 0.8536, 0.5557, 0.8533, 0.4652, 0.1179, 0.3478, 0.127, 0.4655, 0.1119, 0.6459, 0.5804, 0.7649, 0.5835, 0.6457, 0.5864, 0.0, 0.9329, 0.1193, 0.9344, 0.0007, 0.9389, 0.7686, 0.0574, 0.8854, 0.0766, 0.7686, 0.0635, 0.6487, 0.844, 0.531, 0.8416, 0.6485, 0.838, 0.1176, 0.465, 0.1208, 0.4753, 0.0997, 0.4704, 0.1071, 0.4625, 0.1176, 0.465, 0.0997, 0.4704, 0.0997, 0.4704, 0.1208, 0.4753, 0.1134, 0.4832, 0.1028, 0.4807, 0.0997, 0.4704, 0.1134, 0.4832, 0.6787, 0.9283, 0.7394, 0.9313, 0.6787, 0.9343, 0.5989, 0.9524, 0.5382, 0.9486, 0.599, 0.9464, 0.5988, 0.9666, 0.5382, 0.9606, 0.5991, 0.9606, 0.7628, 0.9029, 0.8235, 0.9057, 0.7628, 0.9089, 0.6096, 0.9162, 0.6704, 0.9181, 0.6097, 0.9222, 0.9832, 0.8835, 0.9227, 0.8776, 0.9835, 0.8776, 0.5721, 0.0292, 0.5751, 0.0241, 0.5811, 0.0344, 0.5751, 0.0344, 0.5721, 0.0292, 0.5811, 0.0344, 0.5811, 0.0344, 0.5751, 0.0241, 0.5811, 0.024, 0.5841, 0.0292, 0.5811, 0.0344, 0.5811, 0.024, 0.5875, 0.9322, 0.5873, 0.9382, 0.5386, 0.9364, 0.5382, 0.9304, 0.5875, 0.9322, 0.5386, 0.9364, 0.8931, 0.4975, 0.8946, 0.4917, 0.9424, 0.5039, 0.9425, 0.5101, 0.8931, 0.4975, 0.9424, 0.5039, 0.8298, 0.91, 0.8297, 0.904, 0.8806, 0.9029, 0.8818, 0.9089, 0.8298, 0.91, 0.8806, 0.9029, 0.4314, 0.8384, 0.4295, 0.8441, 0.38, 0.8283, 0.3824, 0.8228, 0.4314, 0.8384, 0.38, 0.8283, 0.1075, 0.8154, 0.1053, 0.821, 0.0573, 0.8026, 0.061, 0.7976, 0.1075, 0.8154, 0.0573, 0.8026, 0.5435, 0.3472, 0.541, 0.3527, 0.496, 0.3313, 0.4996, 0.3263, 0.5435, 0.3472, 0.496, 0.3313, 0.6794, 0.9669, 0.7329, 0.9714, 0.6787, 0.9729, 0.9424, 0.5039, 0.9953, 0.4918, 0.9425, 0.5101, 0.7342, 0.9588, 0.6787, 0.9531, 0.7355, 0.9528, 0.8025, 0.9343, 0.7456, 0.9338, 0.8016, 0.9283, 0.8654, 0.9221, 0.8091, 0.9216, 0.8635, 0.9162, 0.6643, 0.9902, 0.6096, 0.99, 0.663, 0.9842, 0.8942, 0.0174, 0.8894, 0.0209, 0.888, 0.009, 0.8935, 0.0114, 0.8942, 0.0174, 0.888, 0.009, 0.888, 0.009, 0.8894, 0.0209, 0.8839, 0.0185, 0.8832, 0.0126, 0.888, 0.009, 0.8839, 0.0185, 0.5999, 0.5202, 0.6, 0.4917, 0.7072, 0.4925, 0.711, 0.5041, 0.5999, 0.5202, 0.7072, 0.4925, 0.2485, 0.2529, 0.2559, 0.2351, 0.3624, 0.2709, 0.362, 0.2833, 0.2485, 0.2529, 0.3624, 0.2709, 0.5921, 0.4917, 0.5937, 0.5214, 0.4769, 0.5094, 0.4767, 0.4983, 0.5921, 0.4917, 0.4769, 0.5094, 0.917, 0.5309, 0.9274, 0.5457, 0.8118, 0.5432, 0.8159, 0.5317, 0.917, 0.5309, 0.8118, 0.5432, 0.4808, 0.7346, 0.481, 0.753, 0.38, 0.7487, 0.3843, 0.7371, 0.4808, 0.7346, 0.38, 0.7487, 0.7917, 0.5743, 0.8028, 0.5581, 0.8992, 0.5612, 0.8988, 0.5728, 0.7917, 0.5743, 0.8992, 0.5612, 0.1141, 0.8381, 0.111, 0.8499, 0.0, 0.8494, 0.0, 0.8403, 0.1141, 0.8381, 0.0, 0.8494, 0.362, 0.2833, 0.3624, 0.2709, 0.4703, 0.2389, 0.4719, 0.248, 0.362, 0.2833, 0.4703, 0.2389, 0.9928, 0.0296, 0.9913, 0.0413, 0.8747, 0.0324, 0.8763, 0.0234, 0.9928, 0.0296, 0.8747, 0.0324, 0.6007, 0.7346, 0.6038, 0.7464, 0.4872, 0.7441, 0.4872, 0.735, 0.6007, 0.7346, 0.4872, 0.7441, 0.4811, 0.3996, 0.4842, 0.4116, 0.3711, 0.4017, 0.3707, 0.3925, 0.4811, 0.3996, 0.3711, 0.4017, 0.3537, 0.0878, 0.3528, 0.076, 0.4635, 0.0764, 0.4646, 0.0855, 0.3537, 0.0878, 0.4635, 0.0764, 0.4378, 0.8472, 0.4375, 0.838, 0.5248, 0.8382, 0.5245, 0.8433, 0.4378, 0.8472, 0.5248, 0.8382, 0.6885, 0.6277, 0.6874, 0.6185, 0.7742, 0.621, 0.7754, 0.6261, 0.6885, 0.6277, 0.7742, 0.621, 0.8763, 0.0234, 0.8747, 0.0324, 0.7927, 0.0053, 0.7926, 0.0, 0.8763, 0.0234, 0.7927, 0.0053, 0.9531, 0.7591, 0.953, 0.7682, 0.8655, 0.7661, 0.8651, 0.761, 0.9531, 0.7591, 0.8655, 0.7661, 0.3707, 0.3925, 0.3711, 0.4017, 0.2845, 0.4142, 0.2849, 0.409, 0.3707, 0.3925, 0.2845, 0.4142, 0.4646, 0.0855, 0.4635, 0.0764, 0.5481, 0.0574, 0.5477, 0.0627, 0.4646, 0.0855, 0.5481, 0.0574, 0.8936, 0.5223, 0.8931, 0.5172, 0.9932, 0.5163, 0.9924, 0.5213, 0.8936, 0.5223, 0.9932, 0.5163, 0.1292, 0.5845, 0.1293, 0.5793, 0.2258, 0.5581, 0.2249, 0.5635, 0.1292, 0.5845, 0.2258, 0.5581, 0.7926, 0.0, 0.7927, 0.0053, 0.7005, 0.0384, 0.6999, 0.0332, 0.7926, 0.0, 0.7005, 0.0384, 0.8956, 0.8236, 0.8951, 0.8286, 0.7966, 0.8278, 0.7959, 0.8228, 0.8956, 0.8236, 0.7966, 0.8278, 0.5954, 0.4765, 0.5953, 0.4817, 0.4988, 0.4569, 0.4981, 0.4515, 0.5954, 0.4765, 0.4988, 0.4569, 0.5477, 0.0627, 0.5481, 0.0574, 0.6408, 0.096, 0.6399, 0.1011, 0.5477, 0.0627, 0.6408, 0.096, 0.6744, 0.8917, 0.7278, 0.8927, 0.6754, 0.8968, 0.2258, 0.5581, 0.2687, 0.5876, 0.2249, 0.5635, 0.6787, 0.9932, 0.7292, 0.9936, 0.6801, 0.9983, 0.7832, 0.8968, 0.734, 0.8929, 0.7842, 0.8917, 0.4988, 0.4569, 0.4537, 0.479, 0.4981, 0.4515, 0.7891, 0.9649, 0.8411, 0.9697, 0.7877, 0.9699, 0.5852, 0.7944, 0.5848, 0.7826, 0.6608, 0.7812, 0.6628, 0.7908, 0.5852, 0.7944, 0.6608, 0.7812, 0.478, 0.248, 0.4834, 0.2375, 0.552, 0.2739, 0.5523, 0.2849, 0.478, 0.248, 0.552, 0.2739, 0.9827, 0.7141, 0.9829, 0.7259, 0.9, 0.7262, 0.8962, 0.7166, 0.9827, 0.7141, 0.9, 0.7262, 0.2273, 0.8897, 0.227, 0.8779, 0.3135, 0.8771, 0.3121, 0.8867, 0.2273, 0.8897, 0.3135, 0.8771, 0.7742, 0.7709, 0.774, 0.7591, 0.8589, 0.7592, 0.8538, 0.7689, 0.7742, 0.7709, 0.8589, 0.7592, 0.9174, 0.646, 0.9174, 0.6342, 0.9971, 0.6356, 0.9934, 0.6452, 0.9174, 0.646, 0.9971, 0.6356, 0.211, 0.9856, 0.2094, 0.9952, 0.1294, 0.9935, 0.1292, 0.9884, 0.211, 0.9856, 0.1294, 0.9935, 0.5523, 0.2849, 0.552, 0.2739, 0.6229, 0.2351, 0.6242, 0.2401, 0.5523, 0.2849, 0.6229, 0.2351, 0.1292, 0.9794, 0.1324, 0.9697, 0.2181, 0.969, 0.2167, 0.9741, 0.1292, 0.9794, 0.2181, 0.969, 0.79, 0.6279, 0.7883, 0.6183, 0.876, 0.6203, 0.8758, 0.6254, 0.79, 0.6279, 0.876, 0.6203, 0.6742, 0.7908, 0.6689, 0.7812, 0.7548, 0.783, 0.7562, 0.788, 0.6742, 0.7908, 0.7548, 0.783, 0.6799, 0.8058, 0.6834, 0.8154, 0.6015, 0.8125, 0.5999, 0.8074, 0.6799, 0.8058, 0.6015, 0.8125, 0.989, 0.5837, 0.9053, 0.5815, 0.9891, 0.5787, 0.8577, 0.8584, 0.7739, 0.8565, 0.8563, 0.8533, 0.5382, 0.9029, 0.6206, 0.9058, 0.5398, 0.908, 0.6683, 0.8968, 0.5875, 0.8964, 0.668, 0.8917, 0.7728, 0.8705, 0.6922, 0.8686, 0.7741, 0.8655, 0.7764, 0.8826, 0.6945, 0.8778, 0.7781, 0.8776, 0.0861, 0.9874, 0.0802, 0.9773, 0.1038, 0.9771, 0.0979, 0.9874, 0.0861, 0.9874, 0.1038, 0.9771, 0.1038, 0.9771, 0.0802, 0.9773, 0.086, 0.967, 0.0978, 0.967, 0.1038, 0.9771, 0.086, 0.967, 0.1032, 0.888, 0.1031, 0.8971, 0.0005, 0.8943, 0.0, 0.8892, 0.1032, 0.888, 0.0005, 0.8943, 0.5737, 0.4331, 0.5724, 0.4422, 0.4705, 0.4255, 0.4705, 0.4204, 0.5737, 0.4331, 0.4705, 0.4255, 0.4897, 0.815, 0.4895, 0.8059, 0.5934, 0.8058, 0.5937, 0.8109, 0.4897, 0.815, 0.5934, 0.8058, 0.8523, 0.7437, 0.8524, 0.7346, 0.9565, 0.7371, 0.9559, 0.7421, 0.8523, 0.7437, 0.9565, 0.7371, 0.1301, 0.5481, 0.1292, 0.5391, 0.2324, 0.5309, 0.2322, 0.536, 0.1301, 0.5481, 0.2324, 0.5309, 0.4375, 0.8319, 0.4377, 0.8228, 0.5405, 0.8266, 0.5402, 0.8317, 0.4375, 0.8319, 0.5405, 0.8266, 0.5808, 0.8968, 0.4815, 0.8947, 0.5813, 0.8917, 0.4705, 0.4255, 0.3717, 0.4373, 0.4705, 0.4204, 0.6673, 0.8533, 0.7677, 0.8571, 0.667, 0.8584, 0.5853, 0.8655, 0.686, 0.8663, 0.5859, 0.8705, 0.2324, 0.5309, 0.3302, 0.552, 0.2322, 0.536, 0.6863, 0.8826, 0.5869, 0.8795, 0.6861, 0.8776, 0.9854, 0.294, 0.9945, 0.2939, 0.9856, 0.3099, 0.9809, 0.302, 0.9854, 0.294, 0.9856, 0.3099, 0.9856, 0.3099, 0.9945, 0.2939, 0.9992, 0.3017, 0.9948, 0.3097, 0.9856, 0.3099, 0.9992, 0.3017, 0.9228, 0.9213, 0.8716, 0.9178, 0.9229, 0.9162, 0.9093, 0.8655, 0.9607, 0.8671, 0.9094, 0.8705, 0.7877, 0.9781, 0.8391, 0.9807, 0.7877, 0.9832, 0.805, 0.9405, 0.8564, 0.9408, 0.8052, 0.9456, 0.9206, 0.9334, 0.8694, 0.9284, 0.9208, 0.9283, 0.8041, 0.9528, 0.8554, 0.9554, 0.8041, 0.9579, 0.0183, 0.5548, 0.0183, 0.5598, 0.0096, 0.5548, 0.0139, 0.5523, 0.0183, 0.5548, 0.0096, 0.5548, 0.0096, 0.5548, 0.0183, 0.5598, 0.014, 0.5624, 0.0096, 0.5599, 0.0096, 0.5548, 0.014, 0.5624, 0.8969, 0.97, 0.897, 0.9649, 0.9381, 0.9653, 0.9386, 0.9704, 0.8969, 0.97, 0.9381, 0.9653, 0.8745, 0.6035, 0.8733, 0.6084, 0.8328, 0.599, 0.8326, 0.5937, 0.8745, 0.6035, 0.8328, 0.599, 0.973, 0.9169, 0.9729, 0.922, 0.9299, 0.9213, 0.9291, 0.9162, 0.973, 0.9169, 0.9299, 0.9213, 0.5256, 0.9749, 0.5254, 0.9799, 0.4815, 0.9786, 0.4822, 0.9736, 0.5256, 0.9749, 0.4815, 0.9786, 0.324, 0.9722, 0.3238, 0.9672, 0.3672, 0.9656, 0.366, 0.9707, 0.324, 0.9722, 0.3672, 0.9656, 0.8494, 0.983, 0.8493, 0.978, 0.8914, 0.9774, 0.8906, 0.9825, 0.8494, 0.983, 0.8914, 0.9774, 0.3689, 0.9952, 0.3238, 0.9905, 0.3697, 0.9902, 0.8328, 0.599, 0.7883, 0.6101, 0.8326, 0.5937, 0.9095, 0.9455, 0.8625, 0.9416, 0.9106, 0.9405, 0.975, 0.9334, 0.927, 0.9331, 0.9743, 0.9283, 0.9092, 0.9578, 0.8616, 0.9569, 0.9076, 0.9528, 0.7903, 0.8917, 0.8365, 0.893, 0.7913, 0.8968, 0.1162, 0.5561, 0.1136, 0.5605, 0.1085, 0.5517, 0.1136, 0.5517, 0.1162, 0.5561, 0.1085, 0.5517, 0.1085, 0.5517, 0.1136, 0.5605, 0.1086, 0.5605, 0.106, 0.5561, 0.1085, 0.5517, 0.1086, 0.5605, 0.9427, 0.2448, 0.9451, 0.2703, 0.8025, 0.2491, 0.8018, 0.2351, 0.9427, 0.2448, 0.8025, 0.2491, 0.2705, 0.4989, 0.2712, 0.5247, 0.1312, 0.5054, 0.1292, 0.4917, 0.2705, 0.4989, 0.1312, 0.5054, 0.9047, 0.4204, 0.9206, 0.4415, 0.7792, 0.4365, 0.7791, 0.4237, 0.9047, 0.4204, 0.7792, 0.4365, 0.3916, 0.5581, 0.4006, 0.5845, 0.2749, 0.5843, 0.2786, 0.5714, 0.3916, 0.5581, 0.2749, 0.5843, 0.8648, 0.3201, 0.8404, 0.3307, 0.7294, 0.305, 0.7381, 0.2939, 0.8648, 0.3201, 0.7294, 0.305, 0.4475, 0.4645, 0.4286, 0.4819, 0.3006, 0.4638, 0.3041, 0.4515, 0.4475, 0.4645, 0.3006, 0.4638, 0.7057, 0.6766, 0.7018, 0.6905, 0.5705, 0.6875, 0.5706, 0.6767, 0.7057, 0.6766, 0.5705, 0.6875, 0.5474, 0.2939, 0.5441, 0.3082, 0.4096, 0.3202, 0.4098, 0.3093, 0.5474, 0.2939, 0.4096, 0.3202, 0.0, 0.0713, 0.0017, 0.0574, 0.1398, 0.0676, 0.1379, 0.0783, 0.0, 0.0713, 0.1398, 0.0676, 0.9348, 0.0902, 0.9385, 0.1041, 0.8004, 0.1011, 0.8004, 0.0903, 0.9348, 0.0902, 0.8004, 0.1011, 0.1327, 0.436, 0.1292, 0.4217, 0.2629, 0.4345, 0.2633, 0.4454, 0.1327, 0.436, 0.2629, 0.4345, 0.0018, 0.1601, 0.0, 0.1462, 0.1308, 0.1396, 0.1327, 0.1503, 0.0018, 0.1601, 0.1308, 0.1396, 0.7798, 0.6403, 0.7789, 0.6511, 0.6761, 0.6402, 0.6771, 0.6342, 0.7798, 0.6403, 0.6761, 0.6402, 0.4098, 0.3093, 0.4096, 0.3202, 0.3093, 0.3035, 0.3087, 0.2973, 0.4098, 0.3093, 0.3093, 0.3035, 0.1379, 0.0783, 0.1398, 0.0676, 0.2369, 0.0994, 0.2371, 0.1057, 0.1379, 0.0783, 0.2369, 0.0994, 0.7858, 0.7249, 0.7861, 0.7141, 0.8896, 0.7186, 0.89, 0.7246, 0.7858, 0.7249, 0.8896, 0.7186, 0.2633, 0.4454, 0.2629, 0.4345, 0.3656, 0.4204, 0.3651, 0.4266, 0.2633, 0.4454, 0.3656, 0.4204, 0.1327, 0.1503, 0.1308, 0.1396, 0.2297, 0.1119, 0.2295, 0.1182, 0.1327, 0.1503, 0.2297, 0.1119, 0.5935, 0.1587, 0.593, 0.1527, 0.7114, 0.1519, 0.7105, 0.1579, 0.5935, 0.1587, 0.7114, 0.1519, 0.1292, 0.4845, 0.1292, 0.4784, 0.243, 0.4515, 0.2421, 0.4579, 0.1292, 0.4845, 0.243, 0.4515, 0.2371, 0.1057, 0.2369, 0.0994, 0.346, 0.06, 0.3467, 0.0661, 0.2371, 0.1057, 0.346, 0.06, 0.9886, 0.346, 0.9876, 0.3519, 0.8714, 0.3424, 0.8709, 0.3363, 0.9886, 0.346, 0.8714, 0.3424, 0.5536, 0.3004, 0.5535, 0.2942, 0.6685, 0.3211, 0.6694, 0.3275, 0.5536, 0.3004, 0.6685, 0.3211, 0.2295, 0.1182, 0.2297, 0.1119, 0.3417, 0.1516, 0.341, 0.1577, 0.2295, 0.1182, 0.3417, 0.1516, 0.7863, 0.8776, 0.8496, 0.8784, 0.7875, 0.8835, 0.243, 0.4515, 0.2944, 0.4856, 0.2421, 0.4579, 0.9332, 0.8533, 0.9931, 0.8554, 0.9347, 0.8593, 0.6679, 0.9607, 0.6096, 0.9563, 0.669, 0.9547, 0.6685, 0.3211, 0.7213, 0.2939, 0.6694, 0.3275, 0.983, 0.8118, 0.9213, 0.8081, 0.9845, 0.8058, 0.8078, 0.5095, 0.8049, 0.5231, 0.7172, 0.5033, 0.7176, 0.4917, 0.8078, 0.5095, 0.7172, 0.5033, 0.3025, 0.3417, 0.2956, 0.3538, 0.2165, 0.3068, 0.2168, 0.2939, 0.3025, 0.3417, 0.2165, 0.3068, 0.101, 0.6574, 0.0986, 0.6711, 0.0022, 0.6526, 0.0, 0.6406, 0.101, 0.6574, 0.0022, 0.6526, 0.3447, 0.612, 0.342, 0.6257, 0.2418, 0.6045, 0.2459, 0.5937, 0.3447, 0.612, 0.2418, 0.6045, 0.1005, 0.5321, 0.097, 0.5456, 0.0, 0.5195, 0.0088, 0.51, 0.1005, 0.5321, 0.0, 0.5195, 0.9998, 0.5586, 0.9995, 0.5725, 0.9053, 0.5695, 0.9098, 0.5581, 0.9998, 0.5586, 0.9053, 0.5695, 0.9796, 0.6132, 0.9775, 0.6245, 0.8828, 0.6204, 0.8827, 0.6144, 0.9796, 0.6132, 0.8828, 0.6204, 0.2168, 0.2939, 0.2165, 0.3068, 0.1305, 0.3488, 0.1292, 0.3427, 0.2168, 0.2939, 0.1305, 0.3488, 0.3385, 0.655, 0.3318, 0.6652, 0.2337, 0.6396, 0.2368, 0.6342, 0.3385, 0.655, 0.2337, 0.6396, 0.4463, 0.6511, 0.446, 0.6627, 0.3447, 0.6401, 0.346, 0.6342, 0.4463, 0.6511, 0.3447, 0.6401, 0.7732, 0.6573, 0.7792, 0.6688, 0.6777, 0.6637, 0.6761, 0.6577, 0.7732, 0.6573, 0.6777, 0.6637, 0.9172, 0.6935, 0.9212, 0.705, 0.8243, 0.6998, 0.8225, 0.6937, 0.9172, 0.6935, 0.8243, 0.6998, 0.7919, 0.5804, 0.8909, 0.5835, 0.7917, 0.5864, 0.9152, 0.8118, 0.8159, 0.8093, 0.9135, 0.8058, 0.4815, 0.8655, 0.5791, 0.8665, 0.4835, 0.8714, 0.9974, 0.8288, 0.9017, 0.8279, 0.997, 0.8228, 0.7617, 0.838, 0.8571, 0.8423, 0.76, 0.844, 0.6589, 0.8593, 0.5618, 0.8548, 0.6608, 0.8533, 0.3095, 0.7758, 0.2956, 0.7757, 0.3097, 0.7516, 0.3166, 0.7638, 0.3095, 0.7758, 0.3097, 0.7516, 0.3097, 0.7516, 0.2956, 0.7757, 0.2887, 0.7635, 0.2958, 0.7515, 0.3097, 0.7516, 0.2887, 0.7635, 0.6537, 0.6575, 0.6534, 0.6683, 0.532, 0.6627, 0.5315, 0.6567, 0.6537, 0.6575, 0.532, 0.6627, 0.6331, 0.2091, 0.6343, 0.1984, 0.7554, 0.2149, 0.7555, 0.221, 0.6331, 0.2091, 0.7554, 0.2149, 0.4224, 0.7079, 0.4226, 0.697, 0.5456, 0.7017, 0.5457, 0.7077, 0.4224, 0.7079, 0.5456, 0.7017, 0.9092, 0.6342, 0.9091, 0.645, 0.7859, 0.6419, 0.7866, 0.6359, 0.9092, 0.6342, 0.7859, 0.6419, 0.5214, 0.3631, 0.5225, 0.3739, 0.4003, 0.3843, 0.4006, 0.3782, 0.5214, 0.3631, 0.4003, 0.3843, 0.8227, 0.6874, 0.8225, 0.6766, 0.9443, 0.6766, 0.9441, 0.6826, 0.8227, 0.6874, 0.9443, 0.6766, 0.8071, 0.8118, 0.6896, 0.8078, 0.8077, 0.8058, 0.7554, 0.2149, 0.8719, 0.198, 0.7555, 0.221, 0.6656, 0.8288, 0.5466, 0.8272, 0.6658, 0.8228, 0.7624, 0.7812, 0.8816, 0.7821, 0.7631, 0.7872, 0.4003, 0.3843, 0.2845, 0.3599, 0.4006, 0.3782, 0.6719, 0.8228, 0.7897, 0.8229, 0.6723, 0.8288, 0.4869, 0.9215, 0.4977, 0.9214, 0.487, 0.9402, 0.4815, 0.9309, 0.4869, 0.9215, 0.487, 0.9402, 0.487, 0.9402, 0.4977, 0.9214, 0.5031, 0.9307, 0.4978, 0.9401, 0.487, 0.9402, 0.5031, 0.9307, 0.8558, 0.8776, 0.9165, 0.8815, 0.8557, 0.8836, 0.7566, 0.9089, 0.6958, 0.9087, 0.7563, 0.9029, 0.6288, 0.9029, 0.6896, 0.9048, 0.6289, 0.9089, 0.7371, 0.9222, 0.6766, 0.9163, 0.7374, 0.9162, 0.6099, 0.9283, 0.6705, 0.9342, 0.6096, 0.9343, 0.6096, 0.9425, 0.6704, 0.9455, 0.6096, 0.9485, 0.5737, 0.0455, 0.5737, 0.0395, 0.5841, 0.0455, 0.5789, 0.0485, 0.5737, 0.0455, 0.5841, 0.0455, 0.5841, 0.0455, 0.5737, 0.0395, 0.5789, 0.0365, 0.5841, 0.0395, 0.5841, 0.0455, 0.5789, 0.0365, 0.3238, 0.9446, 0.324, 0.9386, 0.3727, 0.94, 0.3731, 0.946, 0.3238, 0.9446, 0.3727, 0.94, 0.0, 0.7795, 0.0014, 0.7736, 0.0493, 0.7852, 0.0495, 0.7915, 0.0, 0.7795, 0.0493, 0.7852, 0.5902, 0.9748, 0.5903, 0.9808, 0.5394, 0.982, 0.5382, 0.976, 0.5902, 0.9748, 0.5394, 0.982, 0.9836, 0.2808, 0.983, 0.2868, 0.9313, 0.2824, 0.9324, 0.2765, 0.9836, 0.2808, 0.9313, 0.2824, 0.2788, 0.9761, 0.2779, 0.9821, 0.227, 0.9745, 0.2295, 0.9688, 0.2788, 0.9761, 0.227, 0.9745, 0.1109, 0.7595, 0.1105, 0.7654, 0.0609, 0.7623, 0.0623, 0.7564, 0.1109, 0.7595, 0.0609, 0.7623, 0.7446, 0.9528, 0.798, 0.958, 0.7437, 0.9588, 0.0493, 0.7852, 0.102, 0.7725, 0.0495, 0.7915, 0.9019, 0.8714, 0.8463, 0.8663, 0.9032, 0.8655, 0.9448, 0.9089, 0.8879, 0.9086, 0.944, 0.9029, 0.7988, 0.9464, 0.7425, 0.9459, 0.7969, 0.9405, 0.8086, 0.9283, 0.8633, 0.9298, 0.8098, 0.9343, 0.1156, 0.5101, 0.1185, 0.5153, 0.1066, 0.5152, 0.1096, 0.51, 0.1156, 0.5101, 0.1066, 0.5152, 0.1066, 0.5152, 0.1185, 0.5153, 0.1155, 0.5205, 0.1095, 0.5204, 0.1066, 0.5152, 0.1155, 0.5205, 0.8303, 0.0387, 0.8049, 0.0378, 0.8303, 0.0362, 0.0075, 0.5623, 0.0044, 0.5624, 0.0048, 0.5616, 0.0073, 0.5619, 0.0075, 0.5623, 0.0048, 0.5616, 0.46, 0.3605, 0.4853, 0.361, 0.46, 0.361, 0.6693, 0.3997, 0.6437, 0.3964, 0.6545, 0.3779, 0.3238, 0.8822, 0.352, 0.8825, 0.3302, 0.9029, 0.0725, 0.9753, 0.0612, 0.9965, 0.0462, 0.9758, 0.0, 0.5777, 0.0206, 0.5647, 0.0251, 0.5868, 0.8639, 0.4047, 0.7806, 0.4077, 0.7665, 0.3928, 0.8575, 0.3907, 0.8639, 0.4047, 0.7665, 0.3928, 0.3087, 0.3317, 0.3993, 0.329, 0.3979, 0.3496, 0.3146, 0.346, 0.3087, 0.3317, 0.3979, 0.3496, 0.6778, 0.3777, 0.6755, 0.3633, 0.7721, 0.3616, 0.7684, 0.3801, 0.6778, 0.3777, 0.7721, 0.3616, 0.4706, 0.494, 0.4683, 0.5084, 0.3739, 0.5111, 0.3739, 0.4929, 0.4706, 0.494, 0.3739, 0.5111, 0.5798, 0.4366, 0.5858, 0.4224, 0.6793, 0.4214, 0.6741, 0.4395, 0.5798, 0.4366, 0.6793, 0.4214, 0.8962, 0.0201, 0.9019, 0.0057, 0.9928, 0.0129, 0.9898, 0.0209, 0.8962, 0.0201, 0.9928, 0.0129, 0.9019, 0.0057, 0.9774, 0.0006, 0.9928, 0.0129, 0.308, 0.8545, 0.305, 0.8687, 0.227, 0.8689, 0.2324, 0.8513, 0.308, 0.8545, 0.227, 0.8689, 0.7822, 0.61, 0.6911, 0.6124, 0.7019, 0.5937, 0.7798, 0.5957, 0.7822, 0.61, 0.7019, 0.5937, 0.6874, 0.6045, 0.7019, 0.5937, 0.6911, 0.6124, 0.4938, 0.7592, 0.5, 0.7591, 0.6628, 0.7632, 0.4907, 0.7655, 0.4938, 0.7592, 0.6628, 0.7632, 0.3779, 0.2952, 0.3526, 0.2944, 0.3778, 0.2942, 0.3251, 0.2952, 0.3252, 0.2947, 0.3505, 0.2948, 0.38, 0.295, 0.4053, 0.2942, 0.4052, 0.2952, 0.4045, 0.3603, 0.4299, 0.3602, 0.4299, 0.361, 0.5269, 0.9608, 0.5289, 0.9659, 0.4858, 0.9674, 0.4815, 0.9606, 0.5269, 0.9608, 0.4858, 0.9674, 0.5945, 0.9902, 0.5931, 0.996, 0.5383, 0.9964, 0.5382, 0.9919, 0.5945, 0.9902, 0.5383, 0.9964, 0.8135, 0.6983, 0.812, 0.7042, 0.7557, 0.7077, 0.7559, 0.7031, 0.8135, 0.6983, 0.7557, 0.7077, 0.5533, 0.5709, 0.5526, 0.5767, 0.495, 0.5734, 0.4957, 0.5689, 0.5533, 0.5709, 0.495, 0.5734, 0.7347, 0.9405, 0.7364, 0.9463, 0.6788, 0.9467, 0.6787, 0.9422, 0.7347, 0.9405, 0.6788, 0.9467, 0.8977, 0.6592, 0.8963, 0.6532, 0.952, 0.6597, 0.9521, 0.6642, 0.8977, 0.6592, 0.952, 0.6597, 0.8742, 0.4544, 0.8748, 0.4602, 0.8202, 0.4615, 0.8195, 0.457, 0.8742, 0.4544, 0.8202, 0.4615, 0.3204, 0.5199, 0.3204, 0.5244, 0.2773, 0.5228, 0.2776, 0.5203, 0.3204, 0.5199, 0.2773, 0.5228, 0.7559, 0.7031, 0.7557, 0.7077, 0.7141, 0.6995, 0.7139, 0.697, 0.7559, 0.7031, 0.7141, 0.6995, 0.4957, 0.5689, 0.495, 0.5734, 0.4543, 0.5608, 0.4542, 0.5581, 0.4957, 0.5689, 0.4543, 0.5608, 0.5563, 0.003, 0.5562, 0.0076, 0.513, 0.0059, 0.5128, 0.0034, 0.5563, 0.003, 0.513, 0.0059, 0.9521, 0.6642, 0.952, 0.6597, 0.9949, 0.6547, 0.9947, 0.6572, 0.9521, 0.6642, 0.9949, 0.6547, 0.8195, 0.457, 0.8202, 0.4615, 0.7787, 0.4719, 0.7788, 0.4693, 0.8195, 0.457, 0.7787, 0.4719, 0.4292, 0.9975, 0.4292, 1.0, 0.38, 0.9961, 0.3806, 0.9937, 0.4292, 0.9975, 0.38, 0.9961, 0.1756, 0.1539, 0.2248, 0.1556, 0.1759, 0.1565, 0.1757, 0.1542, 0.1756, 0.1539, 0.1759, 0.1565, 0.2245, 0.1581, 0.1759, 0.1565, 0.2248, 0.1556, 0.7788, 0.4693, 0.7787, 0.4719, 0.7324, 0.4541, 0.7328, 0.4515, 0.7788, 0.4693, 0.7324, 0.4541, 0.9492, 0.7077, 0.9273, 0.6937, 0.9493, 0.7062, 0.7249, 0.0483, 0.7006, 0.0499, 0.6999, 0.0475, 0.7646, 0.1666, 0.7398, 0.167, 0.7398, 0.1667, 0.227, 0.8964, 0.275, 0.9073, 0.2755, 0.9092, 0.2271, 0.8989, 0.227, 0.8964, 0.2755, 0.9092, 0.2754, 0.91, 0.2271, 0.8989, 0.2755, 0.9092, 0.9047, 0.411, 0.879, 0.4086, 0.9044, 0.4095, 0.9947, 0.9087, 0.9532, 0.9098, 0.951, 0.9038, 0.9942, 0.9029, 0.9947, 0.9087, 0.951, 0.9038, 0.3238, 0.9594, 0.3255, 0.954, 0.3696, 0.9522, 0.3624, 0.9586, 0.3238, 0.9594, 0.3696, 0.9522, 0.8493, 0.9713, 0.8509, 0.9654, 0.8895, 0.9649, 0.8908, 0.971, 0.8493, 0.9713, 0.8895, 0.9649, 0.8769, 0.4105, 0.8744, 0.411, 0.8739, 0.4097, 0.877, 0.4098, 0.8769, 0.4105, 0.8739, 0.4097, 0.9273, 0.6937, 0.9496, 0.705, 0.9493, 0.7062, 0.4543, 0.5608, 0.4091, 0.5779, 0.4088, 0.5754, 0.4542, 0.5581, 0.4543, 0.5608, 0.4088, 0.5754, 0.1883, 0.3538, 0.1888, 0.3515, 0.2131, 0.3534, 0.2755, 0.9092, 0.275, 0.9073, 0.297, 0.8958, 0.6553, 0.5452, 0.5189, 0.5438, 0.5295, 0.5328, 0.6612, 0.5309, 0.6553, 0.5452, 0.5295, 0.5328, 0.5643, 0.6884, 0.4224, 0.6909, 0.425, 0.6766, 0.6499, 0.0965, 0.647, 0.0902, 0.7886, 0.0909, 0.6563, 0.0971, 0.6499, 0.0965, 0.7886, 0.0909, 0.3363, 0.5309, 0.5092, 0.5358, 0.5128, 0.5439, 0.3383, 0.5444, 0.3363, 0.5309, 0.5128, 0.5439, 0.3428, 0.5488, 0.3383, 0.5444, 0.5128, 0.5439, 0.4874, 0.3605, 0.5128, 0.3606, 0.4874, 0.361, 0.7669, 0.15, 0.9367, 0.1477, 0.9333, 0.1566, 0.7704, 0.1591, 0.7669, 0.15, 0.9333, 0.1566, 0.3693, 0.9791, 0.3259, 0.984, 0.3238, 0.9784, 0.4815, 0.9869, 0.5257, 0.9861, 0.525, 0.9919, 0.9496, 0.705, 0.996, 0.6935, 0.996, 0.6961, 0.9493, 0.7062, 0.9496, 0.705, 0.996, 0.6961, 0.9493, 0.7062, 0.996, 0.6961, 0.9492, 0.7077, 0.2755, 0.9092, 0.297, 0.8958, 0.2754, 0.91, 0.9044, 0.4095, 0.9054, 0.4085, 0.9047, 0.411, 0.4573, 0.3608, 0.432, 0.361, 0.4579, 0.3605])
me_id107.materials.append(mat_material__22)
me_id107.use_remesh_preserve_volume = False
me_id107.use_remesh_preserve_attributes = False
me_id107.use_mirror_vertex_groups = False
me_id107.update()

# ---- objects
ob_line01 = bpy.data.objects.new('Line01', me_id107)

# ---- transforms, parenting, visibility, modifiers, constraints
ob_line01.location = (0.0, 0.0, 0.0)
ob_line01.rotation_euler = (1.571, -0.0, 0.0)
ob_line01.scale = (0.006145, 0.006145, 0.006145)
ob_line01.lineart.crease_threshold = 0.0

# ---- collection membership
col_collection_1.objects.link(ob_line01)

# ---- scene / render settings (as saved in the file)
scene.frame_start = 1; scene.frame_end = 250; scene.frame_set(1)
scene.render.engine = 'BLENDER_EEVEE_NEXT'
scene.render.resolution_percentage = 50
scene.render.dither_intensity = 0.0
scene.cycles.use_denoising = False
scene.cycles.samples = 10
scene.cycles.sampling_pattern = 'TABULATED_SOBOL'
scene.cycles.light_sampling_threshold = 0.0
scene.cycles.use_adaptive_sampling = False
scene.cycles.use_light_tree = False
scene.cycles.blur_glossy = 0.0
scene.cycles.pixel_filter_type = 'GAUSSIAN'
scene.cycles.sample_clamp_indirect = 0.0
scene.view_settings.view_transform = 'Standard'
bpy.context.view_layer.update()

# ---- added for rendering (the .blend has no active camera and no usable light): camera, sun
cam_auto = bpy.data.cameras.new('AutoCamera')
cam_auto.lens = 50.0
cam_auto.sensor_width = 36.0
cam_auto.clip_end = 1000.0
ob_auto_camera = bpy.data.objects.new('AutoCamera', cam_auto)
scene.collection.objects.link(ob_auto_camera)
ob_auto_camera.location = (6.89363, -8.50944, 8.20923)
ob_auto_camera.rotation_euler = (1.09748, -7.21219e-08, 0.694738)
scene.camera = ob_auto_camera
light_auto_sun = bpy.data.lights.new('AutoSun', 'SUN')
light_auto_sun.energy = 3.0
light_auto_sun.angle = 0.0523599
ob_auto_sun = bpy.data.objects.new('AutoSun', light_auto_sun)
scene.collection.objects.link(ob_auto_sun)
ob_auto_sun.rotation_euler = (0.872665, 0.174533, 0.523599)
bpy.context.view_layer.update()
